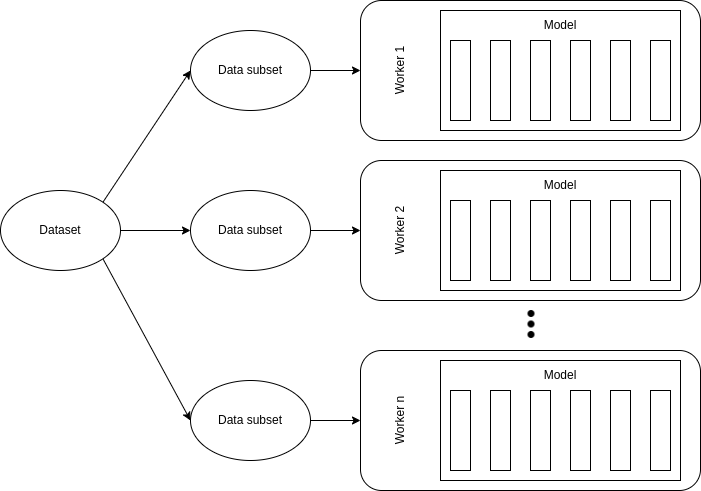

The diagram above was exported from draw.io. Its source (the exported page's mxGraphModel, read from the mxfile embedded in the PNG):
<mxGraphModel dx="2058" dy="1073" grid="1" gridSize="10" guides="1" tooltips="1" connect="1" arrows="1" fold="1" page="1" pageScale="1" pageWidth="850" pageHeight="1100" math="0" shadow="0">
  <root>
    <mxCell id="0" />
    <mxCell id="1" parent="0" />
    <mxCell id="09wEj6gycqPAe4AzBepk-14" value="" style="rounded=1;whiteSpace=wrap;html=1;" parent="1" vertex="1">
      <mxGeometry x="420" y="210" width="340" height="140" as="geometry" />
    </mxCell>
    <mxCell id="09wEj6gycqPAe4AzBepk-16" value="" style="rounded=0;whiteSpace=wrap;html=1;" parent="1" vertex="1">
      <mxGeometry x="500" y="220" width="240" height="120" as="geometry" />
    </mxCell>
    <mxCell id="09wEj6gycqPAe4AzBepk-1" value="" style="rounded=0;whiteSpace=wrap;html=1;" parent="1" vertex="1">
      <mxGeometry x="510" y="250" width="20" height="80" as="geometry" />
    </mxCell>
    <mxCell id="09wEj6gycqPAe4AzBepk-2" value="" style="rounded=0;whiteSpace=wrap;html=1;" parent="1" vertex="1">
      <mxGeometry x="550" y="250" width="20" height="80" as="geometry" />
    </mxCell>
    <mxCell id="09wEj6gycqPAe4AzBepk-3" value="" style="rounded=0;whiteSpace=wrap;html=1;" parent="1" vertex="1">
      <mxGeometry x="590" y="250" width="20" height="80" as="geometry" />
    </mxCell>
    <mxCell id="09wEj6gycqPAe4AzBepk-4" value="" style="rounded=0;whiteSpace=wrap;html=1;" parent="1" vertex="1">
      <mxGeometry x="630" y="250" width="20" height="80" as="geometry" />
    </mxCell>
    <mxCell id="09wEj6gycqPAe4AzBepk-5" value="" style="rounded=0;whiteSpace=wrap;html=1;" parent="1" vertex="1">
      <mxGeometry x="670" y="250" width="20" height="80" as="geometry" />
    </mxCell>
    <mxCell id="09wEj6gycqPAe4AzBepk-6" value="" style="rounded=0;whiteSpace=wrap;html=1;" parent="1" vertex="1">
      <mxGeometry x="710" y="250" width="20" height="80" as="geometry" />
    </mxCell>
    <mxCell id="09wEj6gycqPAe4AzBepk-13" value="Model" style="text;html=1;strokeColor=none;fillColor=none;align=center;verticalAlign=middle;whiteSpace=wrap;rounded=0;" parent="1" vertex="1">
      <mxGeometry x="525" y="220" width="190" height="30" as="geometry" />
    </mxCell>
    <mxCell id="09wEj6gycqPAe4AzBepk-15" value="Worker 1" style="text;html=1;strokeColor=none;fillColor=none;align=center;verticalAlign=middle;whiteSpace=wrap;rounded=0;rotation=-90;" parent="1" vertex="1">
      <mxGeometry x="430" y="265" width="60" height="30" as="geometry" />
    </mxCell>
    <mxCell id="09wEj6gycqPAe4AzBepk-17" value="" style="rounded=1;whiteSpace=wrap;html=1;" parent="1" vertex="1">
      <mxGeometry x="420" y="370" width="340" height="140" as="geometry" />
    </mxCell>
    <mxCell id="09wEj6gycqPAe4AzBepk-18" value="" style="rounded=0;whiteSpace=wrap;html=1;" parent="1" vertex="1">
      <mxGeometry x="500" y="380" width="240" height="120" as="geometry" />
    </mxCell>
    <mxCell id="09wEj6gycqPAe4AzBepk-19" value="" style="rounded=0;whiteSpace=wrap;html=1;" parent="1" vertex="1">
      <mxGeometry x="510" y="410" width="20" height="80" as="geometry" />
    </mxCell>
    <mxCell id="09wEj6gycqPAe4AzBepk-20" value="" style="rounded=0;whiteSpace=wrap;html=1;" parent="1" vertex="1">
      <mxGeometry x="550" y="410" width="20" height="80" as="geometry" />
    </mxCell>
    <mxCell id="09wEj6gycqPAe4AzBepk-21" value="" style="rounded=0;whiteSpace=wrap;html=1;" parent="1" vertex="1">
      <mxGeometry x="590" y="410" width="20" height="80" as="geometry" />
    </mxCell>
    <mxCell id="09wEj6gycqPAe4AzBepk-22" value="" style="rounded=0;whiteSpace=wrap;html=1;" parent="1" vertex="1">
      <mxGeometry x="630" y="410" width="20" height="80" as="geometry" />
    </mxCell>
    <mxCell id="09wEj6gycqPAe4AzBepk-23" value="" style="rounded=0;whiteSpace=wrap;html=1;" parent="1" vertex="1">
      <mxGeometry x="670" y="410" width="20" height="80" as="geometry" />
    </mxCell>
    <mxCell id="09wEj6gycqPAe4AzBepk-24" value="" style="rounded=0;whiteSpace=wrap;html=1;" parent="1" vertex="1">
      <mxGeometry x="710" y="410" width="20" height="80" as="geometry" />
    </mxCell>
    <mxCell id="09wEj6gycqPAe4AzBepk-25" value="Model" style="text;html=1;strokeColor=none;fillColor=none;align=center;verticalAlign=middle;whiteSpace=wrap;rounded=0;" parent="1" vertex="1">
      <mxGeometry x="525" y="380" width="190" height="30" as="geometry" />
    </mxCell>
    <mxCell id="09wEj6gycqPAe4AzBepk-26" value="Worker 2" style="text;html=1;strokeColor=none;fillColor=none;align=center;verticalAlign=middle;whiteSpace=wrap;rounded=0;rotation=-90;" parent="1" vertex="1">
      <mxGeometry x="430" y="425" width="60" height="30" as="geometry" />
    </mxCell>
    <mxCell id="09wEj6gycqPAe4AzBepk-28" value="" style="shape=image;html=1;verticalAlign=top;verticalLabelPosition=bottom;labelBackgroundColor=#ffffff;imageAspect=0;aspect=fixed;image=https://cdn4.iconfinder.com/data/icons/essential-app-1/16/dot-more-menu-hide-128.png;rotation=90;" parent="1" vertex="1">
      <mxGeometry x="576" y="520" width="28" height="28" as="geometry" />
    </mxCell>
    <mxCell id="09wEj6gycqPAe4AzBepk-29" value="" style="rounded=1;whiteSpace=wrap;html=1;" parent="1" vertex="1">
      <mxGeometry x="420" y="560" width="340" height="140" as="geometry" />
    </mxCell>
    <mxCell id="09wEj6gycqPAe4AzBepk-30" value="" style="rounded=0;whiteSpace=wrap;html=1;" parent="1" vertex="1">
      <mxGeometry x="500" y="570" width="240" height="120" as="geometry" />
    </mxCell>
    <mxCell id="09wEj6gycqPAe4AzBepk-31" value="" style="rounded=0;whiteSpace=wrap;html=1;" parent="1" vertex="1">
      <mxGeometry x="510" y="600" width="20" height="80" as="geometry" />
    </mxCell>
    <mxCell id="09wEj6gycqPAe4AzBepk-32" value="" style="rounded=0;whiteSpace=wrap;html=1;" parent="1" vertex="1">
      <mxGeometry x="550" y="600" width="20" height="80" as="geometry" />
    </mxCell>
    <mxCell id="09wEj6gycqPAe4AzBepk-33" value="" style="rounded=0;whiteSpace=wrap;html=1;" parent="1" vertex="1">
      <mxGeometry x="590" y="600" width="20" height="80" as="geometry" />
    </mxCell>
    <mxCell id="09wEj6gycqPAe4AzBepk-34" value="" style="rounded=0;whiteSpace=wrap;html=1;" parent="1" vertex="1">
      <mxGeometry x="630" y="600" width="20" height="80" as="geometry" />
    </mxCell>
    <mxCell id="09wEj6gycqPAe4AzBepk-35" value="" style="rounded=0;whiteSpace=wrap;html=1;" parent="1" vertex="1">
      <mxGeometry x="670" y="600" width="20" height="80" as="geometry" />
    </mxCell>
    <mxCell id="09wEj6gycqPAe4AzBepk-36" value="" style="rounded=0;whiteSpace=wrap;html=1;" parent="1" vertex="1">
      <mxGeometry x="710" y="600" width="20" height="80" as="geometry" />
    </mxCell>
    <mxCell id="09wEj6gycqPAe4AzBepk-37" value="Model" style="text;html=1;strokeColor=none;fillColor=none;align=center;verticalAlign=middle;whiteSpace=wrap;rounded=0;" parent="1" vertex="1">
      <mxGeometry x="525" y="570" width="190" height="30" as="geometry" />
    </mxCell>
    <mxCell id="09wEj6gycqPAe4AzBepk-38" value="Worker n" style="text;html=1;strokeColor=none;fillColor=none;align=center;verticalAlign=middle;whiteSpace=wrap;rounded=0;rotation=-90;" parent="1" vertex="1">
      <mxGeometry x="430" y="615" width="60" height="30" as="geometry" />
    </mxCell>
    <mxCell id="09wEj6gycqPAe4AzBepk-46" style="edgeStyle=orthogonalEdgeStyle;rounded=0;orthogonalLoop=1;jettySize=auto;html=1;exitX=1;exitY=0.5;exitDx=0;exitDy=0;entryX=0;entryY=0.5;entryDx=0;entryDy=0;" parent="1" source="09wEj6gycqPAe4AzBepk-41" target="09wEj6gycqPAe4AzBepk-14" edge="1">
      <mxGeometry relative="1" as="geometry" />
    </mxCell>
    <mxCell id="09wEj6gycqPAe4AzBepk-41" value="Data subset" style="ellipse;whiteSpace=wrap;html=1;" parent="1" vertex="1">
      <mxGeometry x="250" y="240" width="120" height="80" as="geometry" />
    </mxCell>
    <mxCell id="09wEj6gycqPAe4AzBepk-45" style="edgeStyle=orthogonalEdgeStyle;rounded=0;orthogonalLoop=1;jettySize=auto;html=1;exitX=1;exitY=0.5;exitDx=0;exitDy=0;entryX=0;entryY=0.5;entryDx=0;entryDy=0;" parent="1" source="09wEj6gycqPAe4AzBepk-42" target="09wEj6gycqPAe4AzBepk-17" edge="1">
      <mxGeometry relative="1" as="geometry" />
    </mxCell>
    <mxCell id="09wEj6gycqPAe4AzBepk-42" value="Data subset" style="ellipse;whiteSpace=wrap;html=1;" parent="1" vertex="1">
      <mxGeometry x="250" y="400" width="120" height="80" as="geometry" />
    </mxCell>
    <mxCell id="09wEj6gycqPAe4AzBepk-44" style="edgeStyle=orthogonalEdgeStyle;rounded=0;orthogonalLoop=1;jettySize=auto;html=1;exitX=1;exitY=0.5;exitDx=0;exitDy=0;entryX=0;entryY=0.5;entryDx=0;entryDy=0;" parent="1" source="09wEj6gycqPAe4AzBepk-43" target="09wEj6gycqPAe4AzBepk-29" edge="1">
      <mxGeometry relative="1" as="geometry" />
    </mxCell>
    <mxCell id="09wEj6gycqPAe4AzBepk-43" value="Data subset" style="ellipse;whiteSpace=wrap;html=1;" parent="1" vertex="1">
      <mxGeometry x="250" y="590" width="120" height="80" as="geometry" />
    </mxCell>
    <mxCell id="09wEj6gycqPAe4AzBepk-48" value="" style="endArrow=classic;html=1;rounded=0;entryX=0;entryY=0.5;entryDx=0;entryDy=0;exitX=1;exitY=0;exitDx=0;exitDy=0;" parent="1" source="09wEj6gycqPAe4AzBepk-40" target="09wEj6gycqPAe4AzBepk-41" edge="1">
      <mxGeometry width="50" height="50" relative="1" as="geometry">
        <mxPoint x="110" y="360" as="sourcePoint" />
        <mxPoint x="160" y="310" as="targetPoint" />
      </mxGeometry>
    </mxCell>
    <mxCell id="09wEj6gycqPAe4AzBepk-49" value="" style="endArrow=classic;html=1;rounded=0;entryX=0;entryY=0.5;entryDx=0;entryDy=0;startArrow=none;" parent="1" source="09wEj6gycqPAe4AzBepk-40" target="09wEj6gycqPAe4AzBepk-42" edge="1">
      <mxGeometry width="50" height="50" relative="1" as="geometry">
        <mxPoint x="130" y="440" as="sourcePoint" />
        <mxPoint x="180" y="390" as="targetPoint" />
      </mxGeometry>
    </mxCell>
    <mxCell id="09wEj6gycqPAe4AzBepk-50" value="" style="endArrow=classic;html=1;rounded=0;entryX=0;entryY=0.5;entryDx=0;entryDy=0;exitX=1;exitY=1;exitDx=0;exitDy=0;" parent="1" source="09wEj6gycqPAe4AzBepk-40" target="09wEj6gycqPAe4AzBepk-43" edge="1">
      <mxGeometry width="50" height="50" relative="1" as="geometry">
        <mxPoint x="60" y="575" as="sourcePoint" />
        <mxPoint x="110" y="525" as="targetPoint" />
      </mxGeometry>
    </mxCell>
    <mxCell id="09wEj6gycqPAe4AzBepk-40" value="Dataset" style="ellipse;whiteSpace=wrap;html=1;" parent="1" vertex="1">
      <mxGeometry x="60" y="400" width="120" height="80" as="geometry" />
    </mxCell>
  </root>
</mxGraphModel>